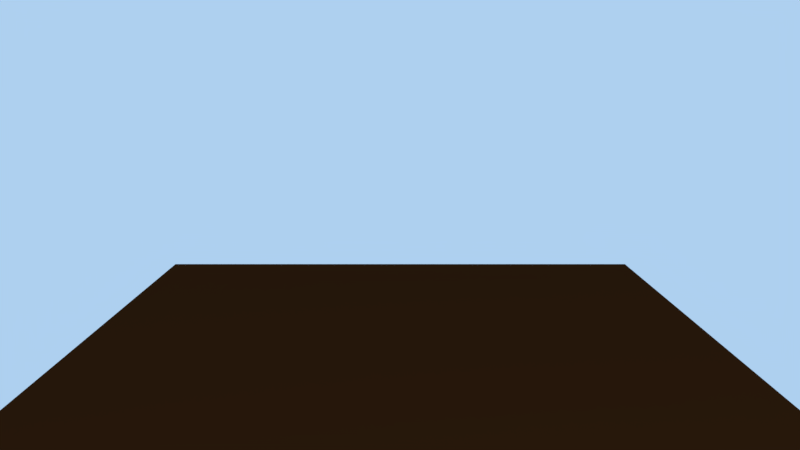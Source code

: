 # Source: uploads_files_1888941_HAIR_GRASS.blend  (saved by Blender 2.79.0; exported with 4.5.12 LTS)
import bpy
from mathutils import Matrix  # noqa: F401  (used for matrix-valued properties, if any)

bpy.ops.wm.read_factory_settings(use_empty=True)
scene = bpy.context.scene
scene.name = 'Scene'

# ---- collections
col_collection_1 = bpy.data.collections.new('Collection 1'); scene.collection.children.link(col_collection_1)

# ---- materials (node trees are filled in below, after node groups)
mat_material = bpy.data.materials.new('Material')
mat_material.alpha_threshold = 0.0
mat_material.use_transparent_shadow = False
mat_material.diffuse_color = (0.03968, 0.01266, 0.003626, 1.0)
mat_material.roughness = 0.5
mat_material.specular_intensity = 0.0
mat_material.line_color = (0.0, 0.0, 0.0, 1.0)
mat_material_001 = bpy.data.materials.new('Material.001')
mat_material_001.alpha_threshold = 0.0
mat_material_001.use_transparent_shadow = False
mat_material_001.diffuse_color = (0.005204, 0.3185, 0.009109, 1.0)
mat_material_001.roughness = 0.5
mat_material_001.specular_intensity = 0.03333

# ---- material node trees

# ---- world
world_world = bpy.data.worlds.new('World'); scene.world = world_world
world_world.color = (0.4227, 0.6296, 0.8689)
world_world.use_sun_shadow = False
world_world.sun_shadow_jitter_overblur = 0.0
world_world.cycles.sampling_method = 'MANUAL'

# ---- cameras
cam_camera = bpy.data.cameras.new('Camera')
cam_camera.clip_end = 100.0
cam_camera.lens = 35.0
cam_camera.sensor_width = 32.0
cam_camera.sensor_height = 18.0
cam_camera.ortho_scale = 7.314
cam_camera.dof.focus_distance = 0.0
cam_camera.dof.aperture_fstop = 128.0

# ---- lights
light_lamp = bpy.data.lights.new('Lamp', 'POINT')
light_lamp.transmission_factor = 0.0
light_lamp.cutoff_distance = 30.0
light_lamp.energy = 100.0
light_lamp.shadow_buffer_clip_start = 1.001
light_lamp.shadow_soft_size = 0.1
light_lamp.shadow_maximum_resolution = 0.006
light_lamp.use_absolute_resolution = True

# ---- meshes
me_cube = bpy.data.meshes.new('Cube')
me_cube.from_pydata([(1.0, 1.0, -1.0), (1.0, -1.0, -1.0), (-1.0, -1.0, -1.0), (-1.0, 1.0, -1.0), (1.0, 1.0, 1.0), (1.0, -1.0, 1.0), (-1.0, -1.0, 1.0), (-1.0, 1.0, 1.0)], [], [(0, 1, 2, 3), (4, 7, 6, 5), (0, 4, 5, 1), (1, 5, 6, 2), (2, 6, 7, 3), (4, 0, 3, 7)])
me_cube.materials.append(mat_material)
me_cube.use_remesh_preserve_volume = False
me_cube.use_remesh_preserve_attributes = False
me_cube.use_mirror_vertex_groups = False
me_cube.update()
me_plane = bpy.data.meshes.new('Plane')
me_plane.from_pydata([(-0.2019, 32.27, -0.1796), (-0.05263, -0.634, 0.001425), (-0.1862, 32.34, -0.1808), (0.04771, -0.3784, 0.01262), (-0.1731, 15.49, 0.02974), (-0.03748, 15.79, 0.02975), (-0.1443, 7.527, 0.04886), (0.04062, 7.356, 0.03334)], [], [(6, 1, 3, 7), (0, 4, 5, 2), (4, 6, 7, 5)])
me_plane.polygons.foreach_set('use_smooth', [True] * 3)
me_plane.materials.append(mat_material_001)
me_plane.use_remesh_preserve_volume = False
me_plane.use_remesh_preserve_attributes = False
me_plane.use_mirror_vertex_groups = False
me_plane.update()

# ---- objects
ob_cube = bpy.data.objects.new('Cube', me_cube)
ob_grass = bpy.data.objects.new('grass', me_plane)
ob_lamp = bpy.data.objects.new('Lamp', light_lamp)
ob_camera = bpy.data.objects.new('Camera', cam_camera)

# ---- transforms, parenting, visibility, modifiers, constraints
ob_cube.location = (0.0, 0.0, 0.0)
ob_cube.scale = (1.0, 1.0, 0.2)
ob_cube.lock_rotations_4d = False
ob_cube.empty_display_type = 'ARROWS'
ob_cube.lineart.crease_threshold = 0.0
_m = ob_cube.modifiers.new('ParticleSystem 1', 'PARTICLE_SYSTEM')
ob_grass.location = (0.0, -4.236, 0.0)
ob_grass.rotation_euler = (0.9121, 1.095, 1.238)
ob_grass.scale = (0.7142, 0.04356, 0.7142)
ob_grass.lineart.crease_threshold = 0.0
ob_lamp.location = (4.076, 1.005, 1.626)
ob_lamp.rotation_euler = (0.6503, 0.05522, 1.866)
ob_lamp.lock_rotations_4d = False
ob_lamp.empty_display_type = 'ARROWS'
ob_lamp.color = (0.0, 0.0, 0.0, 0.0)
ob_lamp.lineart.crease_threshold = 0.0
ob_camera.location = (2.81, 2.024e-09, 1.022)
ob_camera.rotation_euler = (1.403, 7.289e-09, 1.571)
ob_camera.scale = (1.006, 1.006, 1.006)
ob_camera.lock_rotations_4d = False
ob_camera.empty_display_type = 'ARROWS'
ob_camera.color = (0.0, 0.0, 0.0, 0.0)
ob_camera.display_type = 'WIRE'
ob_camera.lineart.crease_threshold = 0.0

# ---- collection membership
col_collection_1.objects.link(ob_cube)
col_collection_1.objects.link(ob_grass)
col_collection_1.objects.link(ob_lamp)
col_collection_1.objects.link(ob_camera)

# ---- scene / render settings (as saved in the file)
scene.camera = ob_camera
scene.frame_start = 1; scene.frame_end = 244; scene.frame_set(1)
scene.render.engine = 'BLENDER_EEVEE_NEXT'
scene.render.fps = 30
scene.render.dither_intensity = 0.0
scene.cycles.use_denoising = False
scene.cycles.samples = 128
scene.cycles.sampling_pattern = 'TABULATED_SOBOL'
scene.cycles.use_adaptive_sampling = False
scene.cycles.use_light_tree = False
scene.cycles.blur_glossy = 0.0
scene.cycles.sample_clamp_indirect = 0.0
scene.view_settings.view_transform = 'Standard'
bpy.context.view_layer.update()
